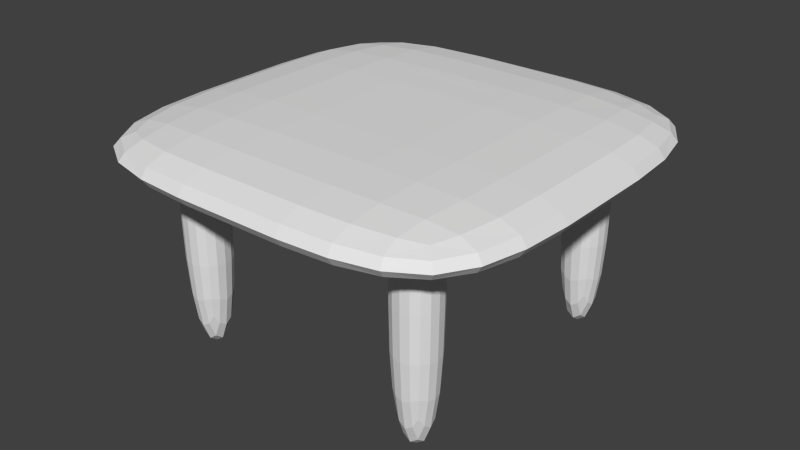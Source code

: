 # Source: Table.blend  (saved by Blender 2.75.0; exported with 4.5.12 LTS)
import bpy
from mathutils import Matrix  # noqa: F401  (used for matrix-valued properties, if any)

bpy.ops.wm.read_factory_settings(use_empty=True)
scene = bpy.context.scene
scene.name = 'Scene'

# ---- collections
col_collection_1 = bpy.data.collections.new('Collection 1'); scene.collection.children.link(col_collection_1)

# ---- world
world_world = bpy.data.worlds.new('World'); scene.world = world_world
world_world.color = (0.05088, 0.05088, 0.05088)
world_world.use_sun_shadow = False
world_world.sun_shadow_jitter_overblur = 0.0
world_world.cycles.sampling_method = 'MANUAL'
world_world.cycles.sample_map_resolution = 256

# ---- meshes
me_cube_003 = bpy.data.meshes.new('Cube.003')
me_cube_003.from_pydata([(0.954, -0.4813, 0.8848), (0.9236, -0.4783, 0.9266), (0.9097, -0.6753, 0.8848), (0.9236, -0.4783, 0.843), (0.9688, -0.25, 0.8848), (0.9375, -0.25, 0.928), (0.8819, -0.6632, 0.9224), (0.8819, -0.6632, 0.8472), (0.9375, -0.25, 0.8416), (0.4696, -0.5835, 0.3654), (0.4664, -0.5835, 0.5773), (0.4762, -0.5443, 0.3681), (0.4792, -0.5835, 0.1876), (0.4762, -0.6228, 0.3681), (0.4732, -0.6241, 0.5773), (0.4732, -0.5429, 0.5773), (0.4852, -0.5482, 0.1987), (0.4852, -0.6189, 0.1987), (0.5679, -0.4853, 0.3654), (0.5679, -0.4821, 0.5773), (0.6072, -0.4918, 0.3681), (0.5679, -0.4948, 0.1876), (0.5286, -0.4918, 0.3681), (0.5273, -0.4888, 0.5773), (0.6085, -0.4888, 0.5773), (0.6032, -0.5009, 0.1987), (0.5326, -0.5009, 0.1987), (0.6662, -0.5835, 0.3654), (0.6694, -0.5835, 0.5773), (0.6596, -0.6228, 0.3681), (0.6566, -0.5835, 0.1876), (0.6596, -0.5443, 0.3681), (0.6626, -0.5429, 0.5773), (0.6626, -0.6241, 0.5773), (0.6506, -0.6189, 0.1987), (0.6506, -0.5482, 0.1987), (0.5679, -0.6818, 0.3654), (0.5679, -0.685, 0.5773), (0.5286, -0.6752, 0.3681), (0.5679, -0.6722, 0.1876), (0.6072, -0.6752, 0.3681), (0.6085, -0.6782, 0.5773), (0.5273, -0.6782, 0.5773), (0.5326, -0.6662, 0.1987), (0.6032, -0.6662, 0.1987), (0.5679, -0.5835, -0.05417), (0.5299, -0.5835, -0.02713), (0.5679, -0.5456, -0.02713), (0.6058, -0.5835, -0.02713), (0.5679, -0.6215, -0.02713), (0.5326, -0.6189, -0.001682), (0.5326, -0.5482, -0.001682), (0.6032, -0.5482, -0.001682), (0.6032, -0.6189, -0.001682), (0.4813, -0.954, 0.8848), (0.4783, -0.9236, 0.9266), (0.25, -0.9688, 0.8848), (0.4783, -0.9236, 0.843), (0.6753, -0.9097, 0.8848), (0.6632, -0.8819, 0.9224), (0.25, -0.9375, 0.928), (0.25, -0.9375, 0.8416), (0.6632, -0.8819, 0.8472), (0.4829, -0.4829, 0.9929), (0.6814, -0.4783, 0.9824), (0.4844, -0.25, 0.9964), (0.25, -0.4844, 0.9964), (0.4783, -0.6814, 0.9824), (0.6632, -0.6632, 0.9728), (0.6875, -0.25, 0.9856), (0.25, -0.25, 1.0), (0.25, -0.6875, 0.9856), (0.4829, -0.4829, 0.7767), (0.25, -0.4844, 0.7732), (0.4844, -0.25, 0.7732), (0.6814, -0.4783, 0.7872), (0.4783, -0.6814, 0.7872), (0.25, -0.6875, 0.784), (0.25, -0.25, 0.7696), (0.6875, -0.25, 0.784), (0.6632, -0.6632, 0.7968), (-0.954, -0.4813, 0.8848), (-0.9688, -0.25, 0.8848), (-0.9236, -0.4783, 0.843), (-0.9097, -0.6753, 0.8848), (-0.9236, -0.4783, 0.9266), (-0.9375, -0.25, 0.928), (-0.9375, -0.25, 0.8416), (-0.8819, -0.6632, 0.8472), (-0.8819, -0.6632, 0.9224), (-0.4696, -0.5835, 0.3654), (-0.4762, -0.6228, 0.3681), (-0.4792, -0.5835, 0.1876), (-0.4762, -0.5443, 0.3681), (-0.4664, -0.5835, 0.5773), (-0.4732, -0.6241, 0.5773), (-0.4852, -0.6189, 0.1987), (-0.4852, -0.5482, 0.1987), (-0.4732, -0.5429, 0.5773), (-0.5679, -0.4853, 0.3654), (-0.5286, -0.4918, 0.3681), (-0.5679, -0.4948, 0.1876), (-0.6072, -0.4918, 0.3681), (-0.5679, -0.4821, 0.5773), (-0.5273, -0.4888, 0.5773), (-0.5326, -0.5009, 0.1987), (-0.6032, -0.5009, 0.1987), (-0.6085, -0.4888, 0.5773), (-0.6662, -0.5835, 0.3654), (-0.6596, -0.5443, 0.3681), (-0.6566, -0.5835, 0.1876), (-0.6596, -0.6228, 0.3681), (-0.6694, -0.5835, 0.5773), (-0.6626, -0.5429, 0.5773), (-0.6506, -0.5482, 0.1987), (-0.6506, -0.6189, 0.1987), (-0.6626, -0.6241, 0.5773), (-0.5679, -0.6818, 0.3654), (-0.6072, -0.6752, 0.3681), (-0.5679, -0.6722, 0.1876), (-0.5286, -0.6752, 0.3681), (-0.5679, -0.685, 0.5773), (-0.6085, -0.6782, 0.5773), (-0.6032, -0.6662, 0.1987), (-0.5326, -0.6662, 0.1987), (-0.5273, -0.6782, 0.5773), (-0.5679, -0.5835, -0.05417), (-0.5679, -0.6215, -0.02713), (-0.6058, -0.5835, -0.02713), (-0.5679, -0.5456, -0.02713), (-0.5299, -0.5835, -0.02713), (-0.5326, -0.6189, -0.001682), (-0.6032, -0.6189, -0.001682), (-0.6032, -0.5482, -0.001682), (-0.5326, -0.5482, -0.001682), (-0.4813, -0.954, 0.8848), (-0.6753, -0.9097, 0.8848), (-0.4783, -0.9236, 0.843), (-0.25, -0.9688, 0.8848), (-0.4783, -0.9236, 0.9266), (-0.6632, -0.8819, 0.9224), (-0.6632, -0.8819, 0.8472), (-0.25, -0.9375, 0.8416), (-0.25, -0.9375, 0.928), (-0.4829, -0.4829, 0.9929), (-0.4783, -0.6814, 0.9824), (-0.25, -0.4844, 0.9964), (-0.4844, -0.25, 0.9964), (-0.6814, -0.4783, 0.9824), (-0.6632, -0.6632, 0.9728), (-0.25, -0.6875, 0.9856), (-0.25, -0.25, 1.0), (-0.6875, -0.25, 0.9856), (-0.4829, -0.4829, 0.7767), (-0.4783, -0.6814, 0.7872), (-0.6814, -0.4783, 0.7872), (-0.4844, -0.25, 0.7732), (-0.25, -0.4844, 0.7732), (-0.25, -0.6875, 0.784), (-0.6632, -0.6632, 0.7968), (-0.6875, -0.25, 0.784), (-0.25, -0.25, 0.7696), (0.954, 0.4813, 0.8848), (0.9688, 0.25, 0.8848), (0.9236, 0.4783, 0.843), (0.9097, 0.6753, 0.8848), (0.9236, 0.4783, 0.9266), (0.9375, 0.25, 0.928), (0.9375, 0.25, 0.8416), (0.8819, 0.6632, 0.8472), (0.8819, 0.6632, 0.9224), (0.4696, 0.5835, 0.3654), (0.4762, 0.6228, 0.3681), (0.4792, 0.5835, 0.1876), (0.4762, 0.5443, 0.3681), (0.4664, 0.5835, 0.5773), (0.4732, 0.6241, 0.5773), (0.4852, 0.6189, 0.1987), (0.4852, 0.5482, 0.1987), (0.4732, 0.5429, 0.5773), (0.5679, 0.4853, 0.3654), (0.5286, 0.4918, 0.3681), (0.5679, 0.4948, 0.1876), (0.6072, 0.4918, 0.3681), (0.5679, 0.4821, 0.5773), (0.5273, 0.4888, 0.5773), (0.5326, 0.5009, 0.1987), (0.6032, 0.5009, 0.1987), (0.6085, 0.4888, 0.5773), (0.6662, 0.5835, 0.3654), (0.6596, 0.5443, 0.3681), (0.6566, 0.5835, 0.1876), (0.6596, 0.6228, 0.3681), (0.6694, 0.5835, 0.5773), (0.6626, 0.5429, 0.5773), (0.6506, 0.5482, 0.1987), (0.6506, 0.6189, 0.1987), (0.6626, 0.6241, 0.5773), (0.5679, 0.6818, 0.3654), (0.6072, 0.6752, 0.3681), (0.5679, 0.6722, 0.1876), (0.5286, 0.6752, 0.3681), (0.5679, 0.685, 0.5773), (0.6085, 0.6782, 0.5773), (0.6032, 0.6662, 0.1987), (0.5326, 0.6662, 0.1987), (0.5273, 0.6782, 0.5773), (0.5679, 0.5835, -0.05417), (0.5679, 0.6215, -0.02713), (0.6058, 0.5835, -0.02713), (0.5679, 0.5456, -0.02713), (0.5299, 0.5835, -0.02713), (0.5326, 0.6189, -0.001682), (0.6032, 0.6189, -0.001682), (0.6032, 0.5482, -0.001682), (0.5326, 0.5482, -0.001682), (0.4813, 0.954, 0.8848), (0.6753, 0.9097, 0.8848), (0.4783, 0.9236, 0.843), (0.25, 0.9688, 0.8848), (0.4783, 0.9236, 0.9266), (0.6632, 0.8819, 0.9224), (0.6632, 0.8819, 0.8472), (0.25, 0.9375, 0.8416), (0.25, 0.9375, 0.928), (0.4829, 0.4829, 0.9929), (0.4783, 0.6814, 0.9824), (0.25, 0.4844, 0.9964), (0.4844, 0.25, 0.9964), (0.6814, 0.4783, 0.9824), (0.6632, 0.6632, 0.9728), (0.25, 0.6875, 0.9856), (0.25, 0.25, 1.0), (0.6875, 0.25, 0.9856), (0.4829, 0.4829, 0.7767), (0.4783, 0.6814, 0.7872), (0.6814, 0.4783, 0.7872), (0.4844, 0.25, 0.7732), (0.25, 0.4844, 0.7732), (0.25, 0.6875, 0.784), (0.6632, 0.6632, 0.7968), (0.6875, 0.25, 0.784), (0.25, 0.25, 0.7696), (-0.954, 0.4813, 0.8848), (-0.9236, 0.4783, 0.9266), (-0.9097, 0.6753, 0.8848), (-0.9236, 0.4783, 0.843), (-0.9688, 0.25, 0.8848), (-0.9375, 0.25, 0.928), (-0.8819, 0.6632, 0.9224), (-0.8819, 0.6632, 0.8472), (-0.9375, 0.25, 0.8416), (-0.4696, 0.5835, 0.3654), (-0.4664, 0.5835, 0.5773), (-0.4762, 0.5443, 0.3681), (-0.4792, 0.5835, 0.1876), (-0.4762, 0.6228, 0.3681), (-0.4732, 0.6241, 0.5773), (-0.4732, 0.5429, 0.5773), (-0.4852, 0.5482, 0.1987), (-0.4852, 0.6189, 0.1987), (-0.5679, 0.4853, 0.3654), (-0.5679, 0.4821, 0.5773), (-0.6072, 0.4918, 0.3681), (-0.5679, 0.4948, 0.1876), (-0.5286, 0.4918, 0.3681), (-0.5273, 0.4888, 0.5773), (-0.6085, 0.4888, 0.5773), (-0.6032, 0.5009, 0.1987), (-0.5326, 0.5009, 0.1987), (-0.6662, 0.5835, 0.3654), (-0.6694, 0.5835, 0.5773), (-0.6596, 0.6228, 0.3681), (-0.6566, 0.5835, 0.1876), (-0.6596, 0.5443, 0.3681), (-0.6626, 0.5429, 0.5773), (-0.6626, 0.6241, 0.5773), (-0.6506, 0.6189, 0.1987), (-0.6506, 0.5482, 0.1987), (-0.5679, 0.6818, 0.3654), (-0.5679, 0.685, 0.5773), (-0.5286, 0.6752, 0.3681), (-0.5679, 0.6722, 0.1876), (-0.6072, 0.6752, 0.3681), (-0.6085, 0.6782, 0.5773), (-0.5273, 0.6782, 0.5773), (-0.5326, 0.6662, 0.1987), (-0.6032, 0.6662, 0.1987), (-0.5679, 0.5835, -0.05417), (-0.5299, 0.5835, -0.02713), (-0.5679, 0.5456, -0.02713), (-0.6058, 0.5835, -0.02713), (-0.5679, 0.6215, -0.02713), (-0.5326, 0.6189, -0.001682), (-0.5326, 0.5482, -0.001682), (-0.6032, 0.5482, -0.001682), (-0.6032, 0.6189, -0.001682), (-0.4813, 0.954, 0.8848), (-0.4783, 0.9236, 0.9266), (-0.25, 0.9688, 0.8848), (-0.4783, 0.9236, 0.843), (-0.6753, 0.9097, 0.8848), (-0.6632, 0.8819, 0.9224), (-0.25, 0.9375, 0.928), (-0.25, 0.9375, 0.8416), (-0.6632, 0.8819, 0.8472), (-0.4829, 0.4829, 0.9929), (-0.6814, 0.4783, 0.9824), (-0.4844, 0.25, 0.9964), (-0.25, 0.4844, 0.9964), (-0.4783, 0.6814, 0.9824), (-0.6632, 0.6632, 0.9728), (-0.6875, 0.25, 0.9856), (-0.25, 0.25, 1.0), (-0.25, 0.6875, 0.9856), (-0.4829, 0.4829, 0.7767), (-0.25, 0.4844, 0.7732), (-0.4844, 0.25, 0.7732), (-0.6814, 0.4783, 0.7872), (-0.4783, 0.6814, 0.7872), (-0.25, 0.6875, 0.784), (-0.25, 0.25, 0.7696), (-0.6875, 0.25, 0.784), (-0.6632, 0.6632, 0.7968), (0.8438, -0.25, 0.964), (0.8327, -0.4753, 0.9615), (0.7995, -0.651, 0.9538), (0.7995, -0.7995, 0.9196), (0.8216, -0.8216, 0.8848), (0.7995, -0.7995, 0.85), (0.25, -0.8438, 0.8056), (0.4753, -0.8327, 0.8082), (0.651, -0.7995, 0.8158), (0.5031, -0.6484, 0.2099), (0.4959, -0.6556, 0.3709), (0.4935, -0.6579, 0.5773), (0.4732, -0.6241, 0.8064), (0.4664, -0.5835, 0.8064), (0.4732, -0.5429, 0.8064), (0.4935, -0.5091, 0.5773), (0.4959, -0.5115, 0.3709), (0.5031, -0.5187, 0.2099), (0.5031, -0.5508, 0.07387), (0.4983, -0.5835, 0.05359), (0.5031, -0.6162, 0.07387), (0.5273, -0.4888, 0.8064), (0.5679, -0.4821, 0.8064), (0.6085, -0.4888, 0.8064), (0.6423, -0.5091, 0.5773), (0.6399, -0.5115, 0.3709), (0.6327, -0.5187, 0.2099), (0.6006, -0.5187, 0.07387), (0.5679, -0.5139, 0.05359), (0.5352, -0.5187, 0.07387), (0.6626, -0.5429, 0.8064), (0.6694, -0.5835, 0.8064), (0.6626, -0.6241, 0.8064), (0.6423, -0.6579, 0.5773), (0.6399, -0.6556, 0.3709), (0.6327, -0.6484, 0.2099), (0.6327, -0.6162, 0.07387), (0.6375, -0.5835, 0.05359), (0.6327, -0.5508, 0.07387), (0.6085, -0.6782, 0.8064), (0.5679, -0.685, 0.8064), (0.5273, -0.6782, 0.8064), (0.5352, -0.6484, 0.07387), (0.5679, -0.6532, 0.05359), (0.6006, -0.6484, 0.07387), (0.651, -0.7995, 0.9538), (0.4753, -0.8327, 0.9615), (0.25, -0.8438, 0.964), (0.0, -0.25, 1.0), (0.0, -0.4844, 0.9964), (0.0, -0.6875, 0.9856), (0.0, -0.25, 0.7696), (0.0, -0.4844, 0.7732), (0.0, -0.6875, 0.784), (0.0, -0.9375, 0.928), (0.0, -0.9688, 0.8848), (0.0, -0.9375, 0.8416), (0.7995, -0.651, 0.8158), (0.8327, -0.4753, 0.8082), (0.8438, -0.25, 0.8056), (0.6875, 0.0, 0.9856), (0.4844, 0.0, 0.9964), (0.25, 0.0, 1.0), (0.25, 0.0, 0.7696), (0.4844, 0.0, 0.7732), (0.6875, 0.0, 0.784), (0.9375, 0.0, 0.928), (0.9688, 0.0, 0.8848), (0.9375, 0.0, 0.8416), (-0.8438, -0.25, 0.964), (-0.8327, -0.4753, 0.9615), (-0.7995, -0.651, 0.9538), (-0.7995, -0.7995, 0.9196), (-0.8216, -0.8216, 0.8848), (-0.7995, -0.7995, 0.85), (-0.25, -0.8438, 0.8056), (-0.4753, -0.8327, 0.8082), (-0.651, -0.7995, 0.8158), (-0.5031, -0.6484, 0.2099), (-0.4959, -0.6556, 0.3709), (-0.4935, -0.6579, 0.5773), (-0.4732, -0.6241, 0.8064), (-0.4664, -0.5835, 0.8064), (-0.4732, -0.5429, 0.8064), (-0.4935, -0.5091, 0.5773), (-0.4959, -0.5115, 0.3709), (-0.5031, -0.5187, 0.2099), (-0.5031, -0.5508, 0.07387), (-0.4983, -0.5835, 0.05359), (-0.5031, -0.6162, 0.07387), (-0.5273, -0.4888, 0.8064), (-0.5679, -0.4821, 0.8064), (-0.6085, -0.4888, 0.8064), (-0.6423, -0.5091, 0.5773), (-0.6399, -0.5115, 0.3709), (-0.6327, -0.5187, 0.2099), (-0.6006, -0.5187, 0.07387), (-0.5679, -0.5139, 0.05359), (-0.5352, -0.5187, 0.07387), (-0.6626, -0.5429, 0.8064), (-0.6694, -0.5835, 0.8064), (-0.6626, -0.6241, 0.8064), (-0.6423, -0.6579, 0.5773), (-0.6399, -0.6556, 0.3709), (-0.6327, -0.6484, 0.2099), (-0.6327, -0.6162, 0.07387), (-0.6375, -0.5835, 0.05359), (-0.6327, -0.5508, 0.07387), (-0.6085, -0.6782, 0.8064), (-0.5679, -0.685, 0.8064), (-0.5273, -0.6782, 0.8064), (-0.5352, -0.6484, 0.07387), (-0.5679, -0.6532, 0.05359), (-0.6006, -0.6484, 0.07387), (-0.651, -0.7995, 0.9538), (-0.4753, -0.8327, 0.9615), (-0.25, -0.8438, 0.964), (-0.7995, -0.651, 0.8158), (-0.8327, -0.4753, 0.8082), (-0.8438, -0.25, 0.8056), (-0.6875, 0.0, 0.9856), (-0.4844, 0.0, 0.9964), (-0.25, 0.0, 1.0), (-0.25, 0.0, 0.7696), (-0.4844, 0.0, 0.7732), (-0.6875, 0.0, 0.784), (-0.9375, 0.0, 0.928), (-0.9688, 0.0, 0.8848), (-0.9375, 0.0, 0.8416), (0.8438, 0.25, 0.964), (0.8327, 0.4753, 0.9615), (0.7995, 0.651, 0.9538), (0.7995, 0.7995, 0.9196), (0.8216, 0.8216, 0.8848), (0.7995, 0.7995, 0.85), (0.25, 0.8438, 0.8056), (0.4753, 0.8327, 0.8082), (0.651, 0.7995, 0.8158), (0.5031, 0.6484, 0.2099), (0.4959, 0.6556, 0.3709), (0.4935, 0.6579, 0.5773), (0.4732, 0.6241, 0.8064), (0.4664, 0.5835, 0.8064), (0.4732, 0.5429, 0.8064), (0.4935, 0.5091, 0.5773), (0.4959, 0.5115, 0.3709), (0.5031, 0.5187, 0.2099), (0.5031, 0.5508, 0.07387), (0.4983, 0.5835, 0.05359), (0.5031, 0.6162, 0.07387), (0.5273, 0.4888, 0.8064), (0.5679, 0.4821, 0.8064), (0.6085, 0.4888, 0.8064), (0.6423, 0.5091, 0.5773), (0.6399, 0.5115, 0.3709), (0.6327, 0.5187, 0.2099), (0.6006, 0.5187, 0.07387), (0.5679, 0.5139, 0.05359), (0.5352, 0.5187, 0.07387), (0.6626, 0.5429, 0.8064), (0.6694, 0.5835, 0.8064), (0.6626, 0.6241, 0.8064), (0.6423, 0.6579, 0.5773), (0.6399, 0.6556, 0.3709), (0.6327, 0.6484, 0.2099), (0.6327, 0.6162, 0.07387), (0.6375, 0.5835, 0.05359), (0.6327, 0.5508, 0.07387), (0.6085, 0.6782, 0.8064), (0.5679, 0.685, 0.8064), (0.5273, 0.6782, 0.8064), (0.5352, 0.6484, 0.07387), (0.5679, 0.6532, 0.05359), (0.6006, 0.6484, 0.07387), (0.651, 0.7995, 0.9538), (0.4753, 0.8327, 0.9615), (0.25, 0.8438, 0.964), (0.0, 0.25, 1.0), (0.0, 0.4844, 0.9964), (0.0, 0.6875, 0.9856), (0.0, 0.25, 0.7696), (0.0, 0.4844, 0.7732), (0.0, 0.6875, 0.784), (0.0, 0.9375, 0.928), (0.0, 0.9688, 0.8848), (0.0, 0.9375, 0.8416), (0.7995, 0.651, 0.8158), (0.8327, 0.4753, 0.8082), (0.8438, 0.25, 0.8056), (-0.8438, 0.25, 0.964), (-0.8327, 0.4753, 0.9615), (-0.7995, 0.651, 0.9538), (-0.7995, 0.7995, 0.9196), (-0.8216, 0.8216, 0.8848), (-0.7995, 0.7995, 0.85), (-0.25, 0.8438, 0.8056), (-0.4753, 0.8327, 0.8082), (-0.651, 0.7995, 0.8158), (-0.5031, 0.6484, 0.2099), (-0.4959, 0.6556, 0.3709), (-0.4935, 0.6579, 0.5773), (-0.4732, 0.6241, 0.8064), (-0.4664, 0.5835, 0.8064), (-0.4732, 0.5429, 0.8064), (-0.4935, 0.5091, 0.5773), (-0.4959, 0.5115, 0.3709), (-0.5031, 0.5187, 0.2099), (-0.5031, 0.5508, 0.07387), (-0.4983, 0.5835, 0.05359), (-0.5031, 0.6162, 0.07387), (-0.5273, 0.4888, 0.8064), (-0.5679, 0.4821, 0.8064), (-0.6085, 0.4888, 0.8064), (-0.6423, 0.5091, 0.5773), (-0.6399, 0.5115, 0.3709), (-0.6327, 0.5187, 0.2099), (-0.6006, 0.5187, 0.07387), (-0.5679, 0.5139, 0.05359), (-0.5352, 0.5187, 0.07387), (-0.6626, 0.5429, 0.8064), (-0.6694, 0.5835, 0.8064), (-0.6626, 0.6241, 0.8064), (-0.6423, 0.6579, 0.5773), (-0.6399, 0.6556, 0.3709), (-0.6327, 0.6484, 0.2099), (-0.6327, 0.6162, 0.07387), (-0.6375, 0.5835, 0.05359), (-0.6327, 0.5508, 0.07387), (-0.6085, 0.6782, 0.8064), (-0.5679, 0.685, 0.8064), (-0.5273, 0.6782, 0.8064), (-0.5352, 0.6484, 0.07387), (-0.5679, 0.6532, 0.05359), (-0.6006, 0.6484, 0.07387), (-0.651, 0.7995, 0.9538), (-0.4753, 0.8327, 0.9615), (-0.25, 0.8438, 0.964), (-0.7995, 0.651, 0.8158), (-0.8327, 0.4753, 0.8082), (-0.8438, 0.25, 0.8056), (0.7546, -0.7546, 0.8262), (0.7546, -0.7546, 0.9435), (0.5128, -0.6387, 0.115), (0.4935, -0.6579, 0.8064), (0.5128, -0.5284, 0.115), (0.4935, -0.5091, 0.8064), (0.623, -0.6387, 0.115), (0.6423, -0.6579, 0.8064), (0.623, -0.5284, 0.115), (0.6423, -0.5091, 0.8064), (-0.7546, -0.7546, 0.8262), (-0.7546, -0.7546, 0.9435), (-0.5128, -0.6387, 0.115), (-0.4935, -0.6579, 0.8064), (-0.5128, -0.5284, 0.115), (-0.4935, -0.5091, 0.8064), (-0.623, -0.6387, 0.115), (-0.6423, -0.6579, 0.8064), (-0.623, -0.5284, 0.115), (-0.6423, -0.5091, 0.8064), (0.0, -0.8438, 0.964), (0.0, -0.8438, 0.8056), (0.7546, 0.7546, 0.8262), (0.7546, 0.7546, 0.9435), (0.5128, 0.6387, 0.115), (0.4935, 0.6579, 0.8064), (0.5128, 0.5284, 0.115), (0.4935, 0.5091, 0.8064), (0.623, 0.6387, 0.115), (0.6423, 0.6579, 0.8064), (0.623, 0.5284, 0.115), (0.6423, 0.5091, 0.8064), (0.8438, 0.0, 0.964), (0.8438, 0.0, 0.8056), (-0.7546, 0.7546, 0.8262), (-0.7546, 0.7546, 0.9435), (-0.5128, 0.6387, 0.115), (-0.4935, 0.6579, 0.8064), (-0.5128, 0.5284, 0.115), (-0.4935, 0.5091, 0.8064), (-0.623, 0.6387, 0.115), (-0.6423, 0.6579, 0.8064), (-0.623, 0.5284, 0.115), (-0.6423, 0.5091, 0.8064), (0.0, 0.8438, 0.964), (0.0, 0.8438, 0.8056), (-0.8438, 0.0, 0.964), (-0.8438, 0.0, 0.8056), (0.0, 0.0, 1.0), (0.0, 0.0, 0.7696)], [], [(0, 4, 5, 1), (1, 5, 324, 325), (4, 391, 390, 5), (5, 390, 596, 324), (0, 1, 6, 2), (2, 6, 327, 328), (1, 325, 326, 6), (6, 326, 565, 327), (0, 2, 7, 3), (3, 7, 381, 382), (2, 328, 329, 7), (7, 329, 564, 381), (0, 3, 8, 4), (4, 8, 392, 391), (3, 382, 383, 8), (8, 383, 597, 392), (9, 13, 14, 10), (10, 14, 336, 337), (13, 334, 335, 14), (14, 335, 567, 336), (9, 10, 15, 11), (11, 15, 339, 340), (10, 337, 338, 15), (15, 338, 569, 339), (9, 11, 16, 12), (12, 16, 342, 343), (11, 340, 341, 16), (16, 341, 568, 342), (9, 12, 17, 13), (13, 17, 333, 334), (12, 343, 344, 17), (17, 344, 566, 333), (18, 22, 23, 19), (19, 23, 345, 346), (22, 340, 339, 23), (23, 339, 569, 345), (18, 19, 24, 20), (20, 24, 348, 349), (19, 346, 347, 24), (24, 347, 573, 348), (18, 20, 25, 21), (21, 25, 351, 352), (20, 349, 350, 25), (25, 350, 572, 351), (18, 21, 26, 22), (22, 26, 341, 340), (21, 352, 353, 26), (26, 353, 568, 341), (27, 31, 32, 28), (28, 32, 354, 355), (31, 349, 348, 32), (32, 348, 573, 354), (27, 28, 33, 29), (29, 33, 357, 358), (28, 355, 356, 33), (33, 356, 571, 357), (27, 29, 34, 30), (30, 34, 360, 361), (29, 358, 359, 34), (34, 359, 570, 360), (27, 30, 35, 31), (31, 35, 350, 349), (30, 361, 362, 35), (35, 362, 572, 350), (36, 40, 41, 37), (37, 41, 363, 364), (40, 358, 357, 41), (41, 357, 571, 363), (36, 37, 42, 38), (38, 42, 335, 334), (37, 364, 365, 42), (42, 365, 567, 335), (36, 38, 43, 39), (39, 43, 366, 367), (38, 334, 333, 43), (43, 333, 566, 366), (36, 39, 44, 40), (40, 44, 359, 358), (39, 367, 368, 44), (44, 368, 570, 359), (45, 49, 50, 46), (46, 50, 344, 343), (49, 367, 366, 50), (50, 366, 566, 344), (45, 46, 51, 47), (47, 51, 353, 352), (46, 343, 342, 51), (51, 342, 568, 353), (45, 47, 52, 48), (48, 52, 362, 361), (47, 352, 351, 52), (52, 351, 572, 362), (45, 48, 53, 49), (49, 53, 368, 367), (48, 361, 360, 53), (53, 360, 570, 368), (54, 58, 59, 55), (55, 59, 369, 370), (58, 328, 327, 59), (59, 327, 565, 369), (54, 55, 60, 56), (56, 60, 378, 379), (55, 370, 371, 60), (60, 371, 584, 378), (54, 56, 61, 57), (57, 61, 330, 331), (56, 379, 380, 61), (61, 380, 585, 330), (54, 57, 62, 58), (58, 62, 329, 328), (57, 331, 332, 62), (62, 332, 564, 329), (63, 67, 68, 64), (64, 68, 326, 325), (67, 370, 369, 68), (68, 369, 565, 326), (63, 64, 69, 65), (65, 69, 384, 385), (64, 325, 324, 69), (69, 324, 596, 384), (63, 65, 70, 66), (66, 70, 372, 373), (65, 385, 386, 70), (70, 386, 612, 372), (63, 66, 71, 67), (67, 71, 371, 370), (66, 373, 374, 71), (71, 374, 584, 371), (72, 76, 77, 73), (73, 77, 377, 376), (76, 331, 330, 77), (77, 330, 585, 377), (72, 73, 78, 74), (74, 78, 387, 388), (73, 376, 375, 78), (78, 375, 613, 387), (72, 74, 79, 75), (75, 79, 383, 382), (74, 388, 389, 79), (79, 389, 597, 383), (72, 75, 80, 76), (76, 80, 332, 331), (75, 382, 381, 80), (80, 381, 564, 332), (81, 85, 86, 82), (82, 86, 450, 451), (85, 394, 393, 86), (86, 393, 610, 450), (81, 82, 87, 83), (83, 87, 443, 442), (82, 451, 452, 87), (87, 452, 611, 443), (81, 83, 88, 84), (84, 88, 398, 397), (83, 442, 441, 88), (88, 441, 574, 398), (81, 84, 89, 85), (85, 89, 395, 394), (84, 397, 396, 89), (89, 396, 575, 395), (90, 94, 95, 91), (91, 95, 404, 403), (94, 406, 405, 95), (95, 405, 577, 404), (90, 91, 96, 92), (92, 96, 413, 412), (91, 403, 402, 96), (96, 402, 576, 413), (90, 92, 97, 93), (93, 97, 410, 409), (92, 412, 411, 97), (97, 411, 578, 410), (90, 93, 98, 94), (94, 98, 407, 406), (93, 409, 408, 98), (98, 408, 579, 407), (99, 103, 104, 100), (100, 104, 408, 409), (103, 415, 414, 104), (104, 414, 579, 408), (99, 100, 105, 101), (101, 105, 422, 421), (100, 409, 410, 105), (105, 410, 578, 422), (99, 101, 106, 102), (102, 106, 419, 418), (101, 421, 420, 106), (106, 420, 582, 419), (99, 102, 107, 103), (103, 107, 416, 415), (102, 418, 417, 107), (107, 417, 583, 416), (108, 112, 113, 109), (109, 113, 417, 418), (112, 424, 423, 113), (113, 423, 583, 417), (108, 109, 114, 110), (110, 114, 431, 430), (109, 418, 419, 114), (114, 419, 582, 431), (108, 110, 115, 111), (111, 115, 428, 427), (110, 430, 429, 115), (115, 429, 580, 428), (108, 111, 116, 112), (112, 116, 425, 424), (111, 427, 426, 116), (116, 426, 581, 425), (117, 121, 122, 118), (118, 122, 426, 427), (121, 433, 432, 122), (122, 432, 581, 426), (117, 118, 123, 119), (119, 123, 437, 436), (118, 427, 428, 123), (123, 428, 580, 437), (117, 119, 124, 120), (120, 124, 402, 403), (119, 436, 435, 124), (124, 435, 576, 402), (117, 120, 125, 121), (121, 125, 434, 433), (120, 403, 404, 125), (125, 404, 577, 434), (126, 130, 131, 127), (127, 131, 435, 436), (130, 412, 413, 131), (131, 413, 576, 435), (126, 127, 132, 128), (128, 132, 429, 430), (127, 436, 437, 132), (132, 437, 580, 429), (126, 128, 133, 129), (129, 133, 420, 421), (128, 430, 431, 133), (133, 431, 582, 420), (126, 129, 134, 130), (130, 134, 411, 412), (129, 421, 422, 134), (134, 422, 578, 411), (135, 139, 140, 136), (136, 140, 396, 397), (139, 439, 438, 140), (140, 438, 575, 396), (135, 136, 141, 137), (137, 141, 401, 400), (136, 397, 398, 141), (141, 398, 574, 401), (135, 137, 142, 138), (138, 142, 380, 379), (137, 400, 399, 142), (142, 399, 585, 380), (135, 138, 143, 139), (139, 143, 440, 439), (138, 379, 378, 143), (143, 378, 584, 440), (144, 148, 149, 145), (145, 149, 438, 439), (148, 394, 395, 149), (149, 395, 575, 438), (144, 145, 150, 146), (146, 150, 374, 373), (145, 439, 440, 150), (150, 440, 584, 374), (144, 146, 151, 147), (147, 151, 446, 445), (146, 373, 372, 151), (151, 372, 612, 446), (144, 147, 152, 148), (148, 152, 393, 394), (147, 445, 444, 152), (152, 444, 610, 393), (153, 157, 158, 154), (154, 158, 399, 400), (157, 376, 377, 158), (158, 377, 585, 399), (153, 154, 159, 155), (155, 159, 441, 442), (154, 400, 401, 159), (159, 401, 574, 441), (153, 155, 160, 156), (156, 160, 449, 448), (155, 442, 443, 160), (160, 443, 611, 449), (153, 156, 161, 157), (157, 161, 375, 376), (156, 448, 447, 161), (161, 447, 613, 375), (162, 166, 167, 163), (163, 167, 390, 391), (166, 454, 453, 167), (167, 453, 596, 390), (162, 163, 168, 164), (164, 168, 512, 511), (163, 391, 392, 168), (168, 392, 597, 512), (162, 164, 169, 165), (165, 169, 458, 457), (164, 511, 510, 169), (169, 510, 586, 458), (162, 165, 170, 166), (166, 170, 455, 454), (165, 457, 456, 170), (170, 456, 587, 455), (171, 175, 176, 172), (172, 176, 464, 463), (175, 466, 465, 176), (176, 465, 589, 464), (171, 172, 177, 173), (173, 177, 473, 472), (172, 463, 462, 177), (177, 462, 588, 473), (171, 173, 178, 174), (174, 178, 470, 469), (173, 472, 471, 178), (178, 471, 590, 470), (171, 174, 179, 175), (175, 179, 467, 466), (174, 469, 468, 179), (179, 468, 591, 467), (180, 184, 185, 181), (181, 185, 468, 469), (184, 475, 474, 185), (185, 474, 591, 468), (180, 181, 186, 182), (182, 186, 482, 481), (181, 469, 470, 186), (186, 470, 590, 482), (180, 182, 187, 183), (183, 187, 479, 478), (182, 481, 480, 187), (187, 480, 594, 479), (180, 183, 188, 184), (184, 188, 476, 475), (183, 478, 477, 188), (188, 477, 595, 476), (189, 193, 194, 190), (190, 194, 477, 478), (193, 484, 483, 194), (194, 483, 595, 477), (189, 190, 195, 191), (191, 195, 491, 490), (190, 478, 479, 195), (195, 479, 594, 491), (189, 191, 196, 192), (192, 196, 488, 487), (191, 490, 489, 196), (196, 489, 592, 488), (189, 192, 197, 193), (193, 197, 485, 484), (192, 487, 486, 197), (197, 486, 593, 485), (198, 202, 203, 199), (199, 203, 486, 487), (202, 493, 492, 203), (203, 492, 593, 486), (198, 199, 204, 200), (200, 204, 497, 496), (199, 487, 488, 204), (204, 488, 592, 497), (198, 200, 205, 201), (201, 205, 462, 463), (200, 496, 495, 205), (205, 495, 588, 462), (198, 201, 206, 202), (202, 206, 494, 493), (201, 463, 464, 206), (206, 464, 589, 494), (207, 211, 212, 208), (208, 212, 495, 496), (211, 472, 473, 212), (212, 473, 588, 495), (207, 208, 213, 209), (209, 213, 489, 490), (208, 496, 497, 213), (213, 497, 592, 489), (207, 209, 214, 210), (210, 214, 480, 481), (209, 490, 491, 214), (214, 491, 594, 480), (207, 210, 215, 211), (211, 215, 471, 472), (210, 481, 482, 215), (215, 482, 590, 471), (216, 220, 221, 217), (217, 221, 456, 457), (220, 499, 498, 221), (221, 498, 587, 456), (216, 217, 222, 218), (218, 222, 461, 460), (217, 457, 458, 222), (222, 458, 586, 461), (216, 218, 223, 219), (219, 223, 509, 508), (218, 460, 459, 223), (223, 459, 609, 509), (216, 219, 224, 220), (220, 224, 500, 499), (219, 508, 507, 224), (224, 507, 608, 500), (225, 229, 230, 226), (226, 230, 498, 499), (229, 454, 455, 230), (230, 455, 587, 498), (225, 226, 231, 227), (227, 231, 503, 502), (226, 499, 500, 231), (231, 500, 608, 503), (225, 227, 232, 228), (228, 232, 386, 385), (227, 502, 501, 232), (232, 501, 612, 386), (225, 228, 233, 229), (229, 233, 453, 454), (228, 385, 384, 233), (233, 384, 596, 453), (234, 238, 239, 235), (235, 239, 459, 460), (238, 505, 506, 239), (239, 506, 609, 459), (234, 235, 240, 236), (236, 240, 510, 511), (235, 460, 461, 240), (240, 461, 586, 510), (234, 236, 241, 237), (237, 241, 389, 388), (236, 511, 512, 241), (241, 512, 597, 389), (234, 237, 242, 238), (238, 242, 504, 505), (237, 388, 387, 242), (242, 387, 613, 504), (243, 247, 248, 244), (244, 248, 513, 514), (247, 451, 450, 248), (248, 450, 610, 513), (243, 244, 249, 245), (245, 249, 516, 517), (244, 514, 515, 249), (249, 515, 599, 516), (243, 245, 250, 246), (246, 250, 561, 562), (245, 517, 518, 250), (250, 518, 598, 561), (243, 246, 251, 247), (247, 251, 452, 451), (246, 562, 563, 251), (251, 563, 611, 452), (252, 256, 257, 253), (253, 257, 525, 526), (256, 523, 524, 257), (257, 524, 601, 525), (252, 253, 258, 254), (254, 258, 528, 529), (253, 526, 527, 258), (258, 527, 603, 528), (252, 254, 259, 255), (255, 259, 531, 532), (254, 529, 530, 259), (259, 530, 602, 531), (252, 255, 260, 256), (256, 260, 522, 523), (255, 532, 533, 260), (260, 533, 600, 522), (261, 265, 266, 262), (262, 266, 534, 535), (265, 529, 528, 266), (266, 528, 603, 534), (261, 262, 267, 263), (263, 267, 537, 538), (262, 535, 536, 267), (267, 536, 607, 537), (261, 263, 268, 264), (264, 268, 540, 541), (263, 538, 539, 268), (268, 539, 606, 540), (261, 264, 269, 265), (265, 269, 530, 529), (264, 541, 542, 269), (269, 542, 602, 530), (270, 274, 275, 271), (271, 275, 543, 544), (274, 538, 537, 275), (275, 537, 607, 543), (270, 271, 276, 272), (272, 276, 546, 547), (271, 544, 545, 276), (276, 545, 605, 546), (270, 272, 277, 273), (273, 277, 549, 550), (272, 547, 548, 277), (277, 548, 604, 549), (270, 273, 278, 274), (274, 278, 539, 538), (273, 550, 551, 278), (278, 551, 606, 539), (279, 283, 284, 280), (280, 284, 552, 553), (283, 547, 546, 284), (284, 546, 605, 552), (279, 280, 285, 281), (281, 285, 524, 523), (280, 553, 554, 285), (285, 554, 601, 524), (279, 281, 286, 282), (282, 286, 555, 556), (281, 523, 522, 286), (286, 522, 600, 555), (279, 282, 287, 283), (283, 287, 548, 547), (282, 556, 557, 287), (287, 557, 604, 548), (288, 292, 293, 289), (289, 293, 533, 532), (292, 556, 555, 293), (293, 555, 600, 533), (288, 289, 294, 290), (290, 294, 542, 541), (289, 532, 531, 294), (294, 531, 602, 542), (288, 290, 295, 291), (291, 295, 551, 550), (290, 541, 540, 295), (295, 540, 606, 551), (288, 291, 296, 292), (292, 296, 557, 556), (291, 550, 549, 296), (296, 549, 604, 557), (297, 301, 302, 298), (298, 302, 558, 559), (301, 517, 516, 302), (302, 516, 599, 558), (297, 298, 303, 299), (299, 303, 507, 508), (298, 559, 560, 303), (303, 560, 608, 507), (297, 299, 304, 300), (300, 304, 519, 520), (299, 508, 509, 304), (304, 509, 609, 519), (297, 300, 305, 301), (301, 305, 518, 517), (300, 520, 521, 305), (305, 521, 598, 518), (306, 310, 311, 307), (307, 311, 515, 514), (310, 559, 558, 311), (311, 558, 599, 515), (306, 307, 312, 308), (308, 312, 444, 445), (307, 514, 513, 312), (312, 513, 610, 444), (306, 308, 313, 309), (309, 313, 501, 502), (308, 445, 446, 313), (313, 446, 612, 501), (306, 309, 314, 310), (310, 314, 560, 559), (309, 502, 503, 314), (314, 503, 608, 560), (315, 319, 320, 316), (316, 320, 506, 505), (319, 520, 519, 320), (320, 519, 609, 506), (315, 316, 321, 317), (317, 321, 447, 448), (316, 505, 504, 321), (321, 504, 613, 447), (315, 317, 322, 318), (318, 322, 563, 562), (317, 448, 449, 322), (322, 449, 611, 563), (315, 318, 323, 319), (319, 323, 521, 520), (318, 562, 561, 323), (323, 561, 598, 521)])
me_cube_003.use_remesh_preserve_volume = False
me_cube_003.use_remesh_preserve_attributes = False
me_cube_003.use_mirror_vertex_groups = False
me_cube_003.update()

# ---- objects
ob_cube = bpy.data.objects.new('Cube', me_cube_003)

# ---- transforms, parenting, visibility, modifiers, constraints
ob_cube.location = (0.0, 0.0, 0.0)
ob_cube.lineart.crease_threshold = 0.0

# ---- collection membership
col_collection_1.objects.link(ob_cube)

# ---- scene / render settings (as saved in the file)
scene.frame_start = 1; scene.frame_end = 250; scene.frame_set(1)
scene.render.engine = 'BLENDER_EEVEE_NEXT'
scene.render.resolution_percentage = 50
scene.render.dither_intensity = 0.0
scene.cycles.use_denoising = False
scene.cycles.samples = 10
scene.cycles.sampling_pattern = 'TABULATED_SOBOL'
scene.cycles.light_sampling_threshold = 0.0
scene.cycles.use_adaptive_sampling = False
scene.cycles.use_light_tree = False
scene.cycles.blur_glossy = 0.0
scene.cycles.pixel_filter_type = 'GAUSSIAN'
scene.cycles.sample_clamp_indirect = 0.0
scene.view_settings.view_transform = 'Standard'
bpy.context.view_layer.update()

# ---- added for rendering (the .blend has no active camera and no usable light): camera, sun
cam_auto = bpy.data.cameras.new('AutoCamera')
cam_auto.lens = 50.0
cam_auto.sensor_width = 36.0
cam_auto.clip_end = 1000.0
ob_auto_camera = bpy.data.objects.new('AutoCamera', cam_auto)
scene.collection.objects.link(ob_auto_camera)
ob_auto_camera.location = (2.7163, -3.25956, 2.64595)
ob_auto_camera.rotation_euler = (1.09748, -7.21219e-08, 0.694738)
scene.camera = ob_auto_camera
light_auto_sun = bpy.data.lights.new('AutoSun', 'SUN')
light_auto_sun.energy = 3.0
light_auto_sun.angle = 0.0523599
ob_auto_sun = bpy.data.objects.new('AutoSun', light_auto_sun)
scene.collection.objects.link(ob_auto_sun)
ob_auto_sun.rotation_euler = (0.872665, 0.174533, 0.523599)
bpy.context.view_layer.update()
